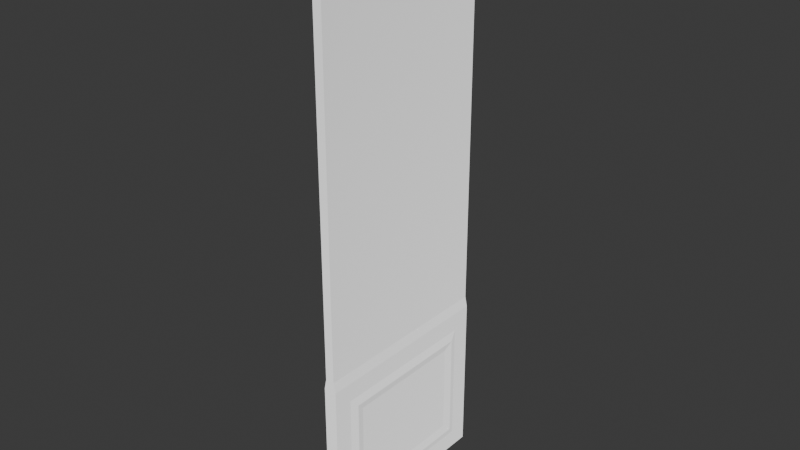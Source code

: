 # Source: wall1.blend  (saved by Blender 5.0.119; exported with 4.5.12 LTS)
import bpy
from mathutils import Matrix  # noqa: F401  (used for matrix-valued properties, if any)

bpy.ops.wm.read_factory_settings(use_empty=True)
scene = bpy.context.scene
scene.name = 'Scene'

# ---- collections
col_collection = bpy.data.collections.new('Collection'); scene.collection.children.link(col_collection)

# ---- materials (node trees are filled in below, after node groups)
mat_material_wall = bpy.data.materials.new('Material wall')
mat_material_wall.alpha_threshold = 0.0
mat_material_wall.use_backface_culling_lightprobe_volume = False
mat_material_wall.roughness = 0.5
mat_material_wall.line_color = (0.0, 0.0, 0.0, 1.0)

# ---- material node trees
mat_material_wall.use_nodes = True; mat_material_wall.node_tree.nodes.clear()
_N = mat_material_wall.node_tree.nodes; _L = mat_material_wall.node_tree.links
n0 = _N.new('ShaderNodeOutputMaterial'); n0.name = 'Material Output'; n0.location = (826, 297)
n1 = _N.new('ShaderNodeBsdfDiffuse'); n1.name = 'Diffuse BSDF'; n1.location = (549, 268)
n1.inputs[1].default_value = 0.6615
n2 = _N.new('ShaderNodeTexGradient'); n2.name = 'Gradient Texture'; n2.location = (-311, 281)
n2.gradient_type = 'EASING'
n3 = _N.new('ShaderNodeTexNoise'); n3.name = 'Noise Texture.003'; n3.location = (-242, 632)
n3.width = 145
n3.inputs[2].default_value = 5.3
n3.inputs[3].default_value = 4.0
n3.inputs[4].default_value = 1.0
n4 = _N.new('ShaderNodeNewGeometry'); n4.name = 'Geometry.001'; n4.location = (-707, 477)
n5 = _N.new('ShaderNodeMapping'); n5.name = 'Mapping'; n5.location = (-526, 348)
n5.vector_type = 'TEXTURE'
n5.inputs[1].default_value = (0.0, 0.0, 6.6)
n5.inputs[2].default_value = (0.0, 1.571, 0.0)
n6 = _N.new('ShaderNodeMath'); n6.name = 'Math'; n6.location = (53, 465)
n7 = _N.new('ShaderNodeClamp'); n7.name = 'Clamp'; n7.location = (306, 363)
_L.new(n1.outputs[0], n0.inputs[0])
_L.new(n5.outputs[0], n2.inputs[0])
_L.new(n4.outputs[0], n3.inputs[0])
_L.new(n4.outputs[0], n5.inputs[0])
_L.new(n3.outputs[0], n6.inputs[0])
_L.new(n2.outputs[1], n6.inputs[1])
_L.new(n6.outputs[0], n7.inputs[0])
_L.new(n7.outputs[0], n1.inputs[0])
n0.is_active_output = True

# ---- world
world_world = bpy.data.worlds.new('World'); scene.world = world_world
world_world.use_nodes = True; world_world.node_tree.nodes.clear()
_N = world_world.node_tree.nodes; _L = world_world.node_tree.links
n0 = _N.new('ShaderNodeOutputWorld'); n0.name = 'World Output'; n0.location = (200, 100)
n1 = _N.new('ShaderNodeBackground'); n1.name = 'Background'; n1.location = (-200, 100)
n1.inputs[0].default_value = (0.05088, 0.05088, 0.05088, 1.0)
_L.new(n1.outputs[0], n0.inputs[0])
n0.is_active_output = True
world_world.color = (0.05088, 0.05088, 0.05088)
world_world.sun_shadow_jitter_overblur = 0.0

# ---- meshes
me_plane_001 = bpy.data.meshes.new('Plane.001')
me_plane_001.from_pydata([(0.04991, -1.103, 3.34), (0.0741, -1.103, -3.277), (-0.04991, -1.103, 3.34), (-0.07409, -1.103, -3.277), (0.0741, -1.103, -1.421), (-0.0741, -1.103, -1.421), (0.04991, 1.103, 3.34), (0.0741, 1.103, -3.277), (-0.04991, 1.103, 3.34), (-0.07409, 1.103, -3.277), (-0.0741, 1.103, -1.421), (0.0741, 1.103, -1.421), (-0.0741, -0.8858, -1.638), (-0.0741, 0.8858, -1.638), (-0.07409, 0.8858, -3.06), (-0.07409, -0.8858, -3.06), (0.0741, -0.8858, -1.638), (0.0741, -0.8858, -3.06), (0.0741, 0.8858, -3.06), (0.0741, 0.8858, -1.638), (-0.1017, -0.7951, -1.729), (-0.1017, 0.7951, -1.729), (-0.1017, 0.7951, -2.969), (-0.1017, -0.7951, -2.969), (0.1017, -0.7951, -1.729), (0.1017, -0.7951, -2.969), (0.1017, 0.7951, -2.969), (0.1017, 0.7951, -1.729), (-0.0778, -0.7011, -1.823), (-0.0778, 0.7011, -1.823), (-0.0778, 0.7011, -2.875), (-0.0778, -0.7011, -2.875), (0.0778, -0.7011, -1.823), (0.0778, -0.7011, -2.875), (0.0778, 0.7011, -2.875), (0.0778, 0.7011, -1.823), (0.04991, -1.103, -1.304), (-0.04991, -1.103, -1.304), (0.04991, 1.103, -1.304), (-0.04991, 1.103, -1.304)], [], [(36, 0, 2, 37), (7, 1, 3, 9), (1, 4, 5, 3), (36, 4, 11, 38), (37, 39, 10, 5), (0, 6, 8, 2), (28, 29, 30, 31), (32, 33, 34, 35), (5, 10, 13, 12), (10, 9, 14, 13), (9, 3, 15, 14), (3, 5, 12, 15), (39, 38, 11, 10), (4, 1, 17, 16), (1, 7, 18, 17), (7, 11, 19, 18), (11, 4, 16, 19), (7, 9, 10, 11), (12, 13, 21, 20), (13, 14, 22, 21), (14, 15, 23, 22), (15, 12, 20, 23), (16, 17, 25, 24), (17, 18, 26, 25), (18, 19, 27, 26), (19, 16, 24, 27), (20, 21, 29, 28), (21, 22, 30, 29), (22, 23, 31, 30), (23, 20, 28, 31), (24, 25, 33, 32), (25, 26, 34, 33), (26, 27, 35, 34), (27, 24, 32, 35), (2, 8, 39, 37), (0, 36, 38, 6), (38, 39, 8, 6), (4, 36, 37, 5)])
_uv = me_plane_001.uv_layers.new(name='UVMap')
_uv.uv.foreach_set('vector', [0.7019, 0.0, 0.0, 0.0, 0.0, 0.0, 0.7019, 0.0, 1.0, 0.3333, 1.0, 0.0, 1.0, 0.0, 1.0, 0.3333, 1.0, 0.0, 0.7196, 0.0, 0.7196, 0.0, 1.0, 0.0, 0.7019, 0.0, 0.7196, 0.0, 0.7196, 0.3333, 0.7019, 0.3333, 0.7019, 0.0, 0.7019, 0.3333, 0.7196, 0.3333, 0.7196, 0.0, 0.0, 0.0, 0.0, 0.3333, 0.0, 0.3333, 0.0, 0.0, 0.7803, 0.06071, 0.7803, 0.2726, 0.9393, 0.2726, 0.9393, 0.06071, 0.7803, 0.06071, 0.9393, 0.06071, 0.9393, 0.2726, 0.7803, 0.2726, 0.7196, 0.0, 0.7196, 0.3333, 0.7524, 0.3005, 0.7524, 0.03281, 0.7196, 0.3333, 1.0, 0.3333, 0.9672, 0.3005, 0.7524, 0.3005, 1.0, 0.3333, 1.0, 0.0, 0.9672, 0.03281, 0.9672, 0.3005, 1.0, 0.0, 0.7196, 0.0, 0.7524, 0.03281, 0.9672, 0.03281, 0.7019, 0.3333, 0.7019, 0.3333, 0.7196, 0.3333, 0.7196, 0.3333, 0.7196, 0.0, 1.0, 0.0, 0.9672, 0.03281, 0.7524, 0.03281, 1.0, 0.0, 1.0, 0.3333, 0.9672, 0.3005, 0.9672, 0.03281, 1.0, 0.3333, 0.7196, 0.3333, 0.7524, 0.3005, 0.9672, 0.3005, 0.7196, 0.3333, 0.7196, 0.0, 0.7524, 0.03281, 0.7524, 0.3005, 1.0, 0.3333, 1.0, 0.3333, 0.7196, 0.3333, 0.7196, 0.3333, 0.7524, 0.03281, 0.7524, 0.3005, 0.7661, 0.2868, 0.7661, 0.04651, 0.7524, 0.3005, 0.9672, 0.3005, 0.9535, 0.2868, 0.7661, 0.2868, 0.9672, 0.3005, 0.9672, 0.03281, 0.9535, 0.04651, 0.9535, 0.2868, 0.9672, 0.03281, 0.7524, 0.03281, 0.7661, 0.04651, 0.9535, 0.04651, 0.7524, 0.03281, 0.9672, 0.03281, 0.9535, 0.04651, 0.7661, 0.04651, 0.9672, 0.03281, 0.9672, 0.3005, 0.9535, 0.2868, 0.9535, 0.04651, 0.9672, 0.3005, 0.7524, 0.3005, 0.7661, 0.2868, 0.9535, 0.2868, 0.7524, 0.3005, 0.7524, 0.03281, 0.7661, 0.04651, 0.7661, 0.2868, 0.7661, 0.04651, 0.7661, 0.2868, 0.7803, 0.2726, 0.7803, 0.06071, 0.7661, 0.2868, 0.9535, 0.2868, 0.9393, 0.2726, 0.7803, 0.2726, 0.9535, 0.2868, 0.9535, 0.04651, 0.9393, 0.06071, 0.9393, 0.2726, 0.9535, 0.04651, 0.7661, 0.04651, 0.7803, 0.06071, 0.9393, 0.06071, 0.7661, 0.04651, 0.9535, 0.04651, 0.9393, 0.06071, 0.7803, 0.06071, 0.9535, 0.04651, 0.9535, 0.2868, 0.9393, 0.2726, 0.9393, 0.06071, 0.9535, 0.2868, 0.7661, 0.2868, 0.7803, 0.2726, 0.9393, 0.2726, 0.7661, 0.2868, 0.7661, 0.04651, 0.7803, 0.06071, 0.7803, 0.2726, 0.0, 0.0, 0.0, 0.3333, 0.7019, 0.3333, 0.7019, 0.0, 0.0, 0.0, 0.7019, 0.0, 0.7019, 0.3333, 0.0, 0.3333, 0.7019, 0.3333, 0.7019, 0.3333, 0.0, 0.3333, 0.0, 0.3333, 0.7196, 0.0, 0.7019, 0.0, 0.7019, 0.0, 0.7196, 0.0])
me_plane_001.materials.append(mat_material_wall)
me_plane_001.update()

# ---- objects
ob_wall1 = bpy.data.objects.new('Wall1', me_plane_001)

# ---- transforms, parenting, visibility, modifiers, constraints
ob_wall1.location = (-0.004923, 4.431, 3.167)

# ---- collection membership
col_collection.objects.link(ob_wall1)

# ---- scene / render settings (as saved in the file)
scene.frame_start = 1; scene.frame_end = 250; scene.frame_set(1)
scene.render.engine = 'BLENDER_EEVEE_NEXT'
scene.render.bake_bias = 0.0
scene.render.bake_samples = 0
scene.cycles.sampling_pattern = 'TABULATED_SOBOL'
scene.eevee.use_volume_custom_range = False
bpy.context.view_layer.update()

# ---- added for rendering (the .blend has no active camera and no usable light): camera, sun
cam_auto = bpy.data.cameras.new('AutoCamera')
cam_auto.lens = 50.0
cam_auto.sensor_width = 36.0
cam_auto.clip_end = 1000.0
ob_auto_camera = bpy.data.objects.new('AutoCamera', cam_auto)
scene.collection.objects.link(ob_auto_camera)
ob_auto_camera.location = (6.45132, -3.31658, 8.36384)
ob_auto_camera.rotation_euler = (1.09748, -7.21219e-08, 0.694738)
scene.camera = ob_auto_camera
light_auto_sun = bpy.data.lights.new('AutoSun', 'SUN')
light_auto_sun.energy = 3.0
light_auto_sun.angle = 0.0523599
ob_auto_sun = bpy.data.objects.new('AutoSun', light_auto_sun)
scene.collection.objects.link(ob_auto_sun)
ob_auto_sun.rotation_euler = (0.872665, 0.174533, 0.523599)
bpy.context.view_layer.update()

